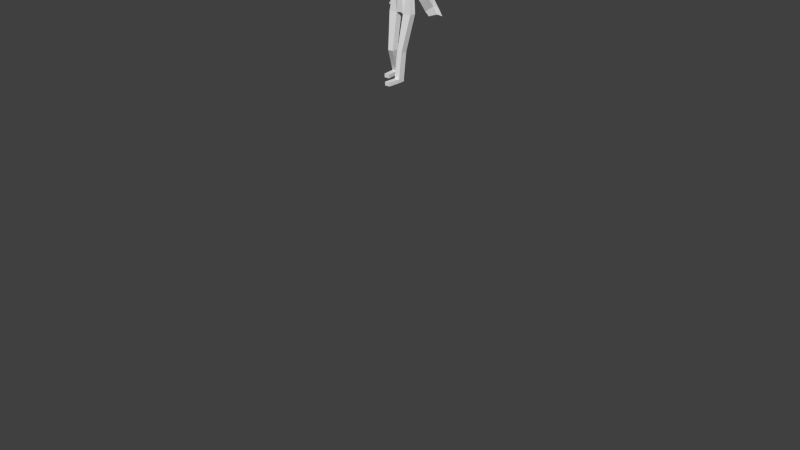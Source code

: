 # Source: meshPlayer.blend  (saved by Blender 2.71.0; exported with 4.5.12 LTS)
import bpy
from mathutils import Matrix  # noqa: F401  (used for matrix-valued properties, if any)

bpy.ops.wm.read_factory_settings(use_empty=True)
scene = bpy.context.scene
scene.name = 'Scene'

# ---- collections
col_collection_1 = bpy.data.collections.new('Collection 1'); scene.collection.children.link(col_collection_1)
col_collection_1.hide_render = True
col_collection_1.hide_viewport = True
col_collection_2 = bpy.data.collections.new('Collection 2'); scene.collection.children.link(col_collection_2)

# ---- world
world_world = bpy.data.worlds.new('World'); scene.world = world_world
world_world.color = (0.05088, 0.05088, 0.05088)
world_world.use_sun_shadow = False
world_world.sun_shadow_jitter_overblur = 0.0
world_world.cycles.sampling_method = 'MANUAL'
world_world.cycles.sample_map_resolution = 256

# ---- meshes
me_playermesh = bpy.data.meshes.new('PlayerMesh')
me_playermesh.from_pydata([(0.8221, 0.3333, 0.8436), (0.8221, -0.3333, 0.8436), (0.6735, -0.3333, -2.307), (0.6735, 0.3333, -2.307), (0.251, 0.3333, 0.3134), (0.251, -0.3333, 0.3134), (0.1292, -0.3333, -2.307), (0.1292, 0.3333, -2.307), (0.3367, -0.3333, 1.0), (0.3367, 0.3333, 1.0), (1.227, -0.1316, -0.1189), (1.227, -0.7982, -0.1189), (0.6564, -0.1316, -0.6491), (0.6564, -0.7982, -0.6491), (0.3367, -0.3333, 1.337), (0.3367, 0.3333, 1.337), (0.4616, -0.5806, 1.424), (0.4616, 0.5806, 1.424), (0.4616, -0.5806, 2.462), (0.4616, 0.5806, 2.462), (0.5724, -0.3333, -4.206), (0.5724, 0.3333, -4.206), (0.2357, -0.3333, -4.206), (0.2357, 0.3333, -4.206), (0.5696, -0.3333, -6.241), (0.5696, 0.3333, -6.241), (0.2329, -0.3333, -6.241), (0.2329, 0.3333, -6.241), (1.509, 0.2144, -1.123), (1.509, -0.2144, -1.123), (1.141, 0.2144, -1.464), (1.141, -0.2144, -1.464), (1.777, 0.8287, -1.761), (1.777, 0.3998, -1.761), (1.41, 0.8287, -2.102), (1.41, 0.3998, -2.102), (0.5696, -0.3333, -6.55), (0.5696, 0.3333, -6.55), (0.2329, -0.3333, -6.55), (0.2329, 0.3333, -6.55), (0.5696, 0.8226, -6.241), (0.2329, 0.8226, -6.241), (0.5696, 0.8226, -6.55), (0.2329, 0.8226, -6.55), (-0.8615, 0.4276, 0.8984), (-0.8615, -0.3333, 0.8984), (-0.6735, -0.3333, -2.307), (-0.6735, 0.3333, -2.307), (0.0, 0.3333, -2.307), (0.0, -0.3333, -2.307), (0.0, 0.3333, 1.0), (0.0, -0.3333, 1.0), (-0.2971, 0.4276, 0.3528), (-0.2971, -0.3333, 0.3528), (-0.1292, -0.3333, -2.307), (-0.1292, 0.3333, -2.307), (-0.3367, -0.3333, 1.0), (-0.3367, 0.3333, 1.0), (-1.279, -0.25, -0.05295), (-1.279, -0.9166, -0.05295), (-0.7142, -0.25, -0.5986), (-0.7142, -0.9166, -0.5986), (0.0, 0.3333, 1.337), (0.0, -0.3333, 1.337), (-0.3367, -0.3333, 1.337), (-0.3367, 0.3333, 1.337), (0.0, 0.5806, 1.424), (0.0, -0.5806, 1.424), (-0.4616, -0.5806, 1.424), (-0.4616, 0.5806, 1.424), (0.0, 0.5806, 2.462), (0.0, -0.5806, 2.462), (-0.4616, -0.5806, 2.462), (-0.4616, 0.5806, 2.462), (-0.5724, -0.3333, -4.206), (-0.5724, 0.3333, -4.206), (-0.2357, -0.3333, -4.206), (-0.2357, 0.3333, -4.206), (-0.5696, -0.3333, -6.241), (-0.5696, 0.3333, -6.241), (-0.2329, -0.3333, -6.241), (-0.2329, 0.3333, -6.241), (-1.572, 0.2144, -1.049), (-1.572, -0.2144, -1.049), (-1.209, 0.2144, -1.4), (-1.209, -0.2144, -1.4), (-1.849, 0.6916, -1.68), (-1.849, 0.2627, -1.68), (-1.485, 0.6916, -2.031), (-1.485, 0.2627, -2.031), (-0.5696, -0.3333, -6.55), (-0.5696, 0.3333, -6.55), (-0.2329, -0.3333, -6.55), (-0.2329, 0.3333, -6.55), (-0.5696, 0.8226, -6.241), (-0.2329, 0.8226, -6.241), (-0.5696, 0.8226, -6.55), (-0.2329, 0.8226, -6.55)], [], [(4, 5, 2, 3), (7, 3, 21, 23), (8, 9, 15, 14), (0, 1, 11, 10), (6, 51, 49), (49, 48, 7, 6), (51, 6, 5, 8), (1, 0, 9, 8), (2, 5, 6), (1, 8, 5), (13, 12, 30, 31), (5, 4, 12, 13), (1, 5, 13, 11), (4, 0, 10, 12), (14, 15, 17, 16), (51, 8, 14, 63), (9, 50, 62, 15), (17, 66, 70, 19), (15, 62, 66, 17), (63, 14, 16, 67), (18, 19, 70, 71), (67, 16, 18, 71), (16, 17, 19, 18), (22, 23, 27, 26), (6, 7, 23, 22), (2, 6, 22, 20), (3, 2, 20, 21), (26, 27, 39, 38), (23, 21, 25, 27), (20, 22, 26, 24), (21, 20, 24, 25), (0, 4, 9), (3, 7, 4), (50, 9, 4, 7), (7, 48, 50), (31, 30, 34, 35), (10, 11, 29, 28), (12, 10, 28, 30), (11, 13, 31, 29), (32, 33, 35, 34), (28, 29, 33, 32), (30, 28, 32, 34), (29, 31, 35, 33), (38, 39, 37, 36), (25, 37, 42, 40), (25, 24, 36, 37), (24, 26, 38, 36), (41, 40, 42, 43), (27, 25, 40, 41), (39, 27, 41, 43), (37, 39, 43, 42), (52, 47, 46, 53), (55, 77, 75, 47), (56, 64, 65, 57), (44, 58, 59, 45), (54, 49, 51), (49, 54, 55, 48), (51, 56, 53, 54), (45, 56, 57, 44), (46, 54, 53), (45, 53, 56), (61, 85, 84, 60), (53, 61, 60, 52), (45, 59, 61, 53), (52, 60, 58, 44), (64, 68, 69, 65), (51, 63, 64, 56), (57, 65, 62, 50), (69, 73, 70, 66), (65, 69, 66, 62), (63, 67, 68, 64), (72, 71, 70, 73), (67, 71, 72, 68), (68, 72, 73, 69), (76, 80, 81, 77), (54, 76, 77, 55), (46, 74, 76, 54), (47, 75, 74, 46), (80, 92, 93, 81), (77, 81, 79, 75), (74, 78, 80, 76), (75, 79, 78, 74), (44, 57, 52), (47, 52, 55), (50, 55, 52, 57), (55, 50, 48), (85, 89, 88, 84), (58, 82, 83, 59), (60, 84, 82, 58), (59, 83, 85, 61), (86, 88, 89, 87), (82, 86, 87, 83), (84, 88, 86, 82), (83, 87, 89, 85), (92, 90, 91, 93), (79, 94, 96, 91), (79, 91, 90, 78), (78, 90, 92, 80), (95, 97, 96, 94), (81, 95, 94, 79), (93, 97, 95, 81), (91, 96, 97, 93)])
me_playermesh.use_remesh_preserve_volume = False
me_playermesh.use_remesh_preserve_attributes = False
me_playermesh.use_mirror_vertex_groups = False
me_playermesh.update()
me_playermesh_001 = bpy.data.meshes.new('PlayerMesh.001')
me_playermesh_001.from_pydata([(1.228, 0.3333, 0.9606), (1.228, -0.3333, 0.9606), (0.7818, -0.3333, -2.428), (0.7818, 0.3333, -2.428), (0.5612, 0.5443, 0.01556), (0.5612, -0.1224, 0.01556), (0.2375, -0.3333, -2.428), (0.2375, 0.3333, -2.428), (0.3367, -0.3333, 1.0), (0.3367, 0.3333, 1.0), (1.47, 1.391, -0.85), (1.47, 0.7248, -0.85), (0.8866, 1.391, -1.348), (0.8866, 0.7248, -1.348), (0.3367, -0.3333, 1.337), (0.3367, 0.3333, 1.337), (0.4616, -0.5806, 1.424), (0.4616, 0.5806, 1.424), (0.4616, -0.5806, 2.462), (0.4616, 0.5806, 2.462), (0.5076, -1.018, -5.723), (0.5076, -0.3513, -5.723), (0.1708, -1.018, -5.723), (0.1708, -0.3513, -5.723), (0.5696, -1.442, -7.978), (0.5696, -0.7754, -7.978), (0.2329, -1.442, -7.978), (0.2329, -0.7754, -7.978), (1.642, 1.989, -2.059), (1.557, 1.385, -1.808), (1.089, 1.925, -2.626), (1.004, 1.32, -2.375), (1.909, 2.022, -2.71), (1.827, 1.425, -2.439), (1.278, 2.056, -3.058), (1.196, 1.459, -2.787), (0.5696, -1.442, -8.321), (0.5696, -0.7754, -8.321), (0.2329, -1.442, -8.321), (0.2329, -0.7754, -8.321), (0.5074, -2.642, -7.978), (0.1707, -2.642, -7.978), (0.5074, -2.642, -8.321), (0.1707, -2.642, -8.321), (-1.228, 0.3333, 0.9606), (-1.228, -0.3333, 0.9606), (-0.7818, -0.3333, -2.428), (-0.7818, 0.3333, -2.428), (0.0, 0.3333, -2.307), (0.0, -0.3333, -2.307), (0.0, 0.3333, 1.0), (0.0, -0.3333, 1.0), (-0.5612, 0.5443, 0.01556), (-0.5612, -0.1224, 0.01556), (-0.2375, -0.3333, -2.428), (-0.2375, 0.3333, -2.428), (-0.3367, -0.3333, 1.0), (-0.3367, 0.3333, 1.0), (-1.47, 1.391, -0.85), (-1.47, 0.7248, -0.85), (-0.8866, 1.391, -1.348), (-0.8866, 0.7248, -1.348), (0.0, 0.3333, 1.337), (0.0, -0.3333, 1.337), (-0.3367, -0.3333, 1.337), (-0.3367, 0.3333, 1.337), (0.0, 0.5806, 1.424), (0.0, -0.5806, 1.424), (-0.4616, -0.5806, 1.424), (-0.4616, 0.5806, 1.424), (0.0, 0.5806, 2.462), (0.0, -0.5806, 2.462), (-0.4616, -0.5806, 2.462), (-0.4616, 0.5806, 2.462), (-0.5076, -1.018, -5.723), (-0.5076, -0.3513, -5.723), (-0.1708, -1.018, -5.723), (-0.1708, -0.3513, -5.723), (-0.8372, 0.1338, -7.978), (-0.8372, 0.8004, -7.978), (-0.5005, 0.1338, -7.978), (-0.5005, 0.8004, -7.978), (-1.642, 1.989, -2.059), (-1.557, 1.385, -1.808), (-1.089, 1.925, -2.626), (-1.004, 1.32, -2.375), (-1.909, 2.022, -2.71), (-1.827, 1.425, -2.439), (-1.278, 2.056, -3.058), (-1.196, 1.459, -2.787), (-0.8372, 0.1338, -8.321), (-0.8372, 0.8004, -8.321), (-0.5005, 0.1338, -8.321), (-0.5005, 0.8004, -8.321), (-0.775, -1.066, -7.978), (-0.4383, -1.066, -7.978), (-0.775, -1.066, -8.321), (-0.4383, -1.066, -8.321)], [], [(4, 5, 2, 3), (7, 3, 21, 23), (8, 9, 15, 14), (0, 1, 11, 10), (6, 51, 49), (49, 48, 7, 6), (51, 6, 5, 8), (1, 0, 9, 8), (2, 5, 6), (1, 8, 5), (13, 12, 30, 31), (5, 4, 12, 13), (1, 5, 13, 11), (4, 0, 10, 12), (14, 15, 17, 16), (51, 8, 14, 63), (9, 50, 62, 15), (17, 66, 70, 19), (15, 62, 66, 17), (63, 14, 16, 67), (18, 19, 70, 71), (67, 16, 18, 71), (16, 17, 19, 18), (22, 23, 27, 26), (6, 7, 23, 22), (2, 6, 22, 20), (3, 2, 20, 21), (26, 27, 39, 38), (23, 21, 25, 27), (20, 22, 26, 24), (21, 20, 24, 25), (0, 4, 9), (3, 7, 4), (50, 9, 4, 7), (7, 48, 50), (31, 30, 34, 35), (12, 10, 28, 30), (11, 13, 31, 29), (10, 11, 29, 28), (32, 33, 35, 34), (29, 31, 35, 33), (28, 29, 33, 32), (30, 28, 32, 34), (38, 39, 37, 36), (25, 24, 36, 37), (36, 24, 40, 42), (27, 25, 37, 39), (40, 41, 43, 42), (38, 36, 42, 43), (24, 26, 41, 40), (26, 38, 43, 41), (52, 47, 46, 53), (55, 77, 75, 47), (56, 64, 65, 57), (44, 58, 59, 45), (54, 49, 51), (49, 54, 55, 48), (51, 56, 53, 54), (45, 56, 57, 44), (46, 54, 53), (45, 53, 56), (61, 85, 84, 60), (53, 61, 60, 52), (45, 59, 61, 53), (52, 60, 58, 44), (64, 68, 69, 65), (51, 63, 64, 56), (57, 65, 62, 50), (69, 73, 70, 66), (65, 69, 66, 62), (63, 67, 68, 64), (72, 71, 70, 73), (67, 71, 72, 68), (68, 72, 73, 69), (76, 80, 81, 77), (54, 76, 77, 55), (46, 74, 76, 54), (47, 75, 74, 46), (80, 92, 93, 81), (77, 81, 79, 75), (74, 78, 80, 76), (75, 79, 78, 74), (44, 57, 52), (47, 52, 55), (50, 55, 52, 57), (55, 50, 48), (85, 89, 88, 84), (60, 84, 82, 58), (59, 83, 85, 61), (58, 82, 83, 59), (86, 88, 89, 87), (83, 87, 89, 85), (82, 86, 87, 83), (84, 88, 86, 82), (92, 90, 91, 93), (79, 91, 90, 78), (90, 96, 94, 78), (81, 93, 91, 79), (94, 96, 97, 95), (92, 97, 96, 90), (78, 94, 95, 80), (80, 95, 97, 92)])
me_playermesh_001.use_remesh_preserve_volume = False
me_playermesh_001.use_remesh_preserve_attributes = False
me_playermesh_001.use_mirror_vertex_groups = False
me_playermesh_001.update()
arm_armature = bpy.data.armatures.new('Armature')  # bones are not reproduced
arm_armature_001 = bpy.data.armatures.new('Armature.001')  # bones are not reproduced

# ---- objects
ob_armature_esqueletor = bpy.data.objects.new('armature_esqueletor', arm_armature)
ob_playermesh = bpy.data.objects.new('PlayerMesh', me_playermesh)
ob_armature = bpy.data.objects.new('Armature', arm_armature_001)
ob_playermesh_001 = bpy.data.objects.new('PlayerMesh.001', me_playermesh_001)

# ---- transforms, parenting, visibility, modifiers, constraints
ob_armature_esqueletor.location = (0.0, -0.09058, -0.1072)
ob_armature_esqueletor.rotation_euler = (0.0, 0.0, -3.142)
ob_armature_esqueletor.show_in_front = True
ob_armature_esqueletor.lineart.crease_threshold = 0.0
ob_playermesh.parent = ob_armature_esqueletor
ob_playermesh.matrix_parent_inverse = Matrix(((-1.0, -1.51e-07, 0.0, 1.728e-08), (1.51e-07, -1.0, 0.0, 0.1145), (0.0, 0.0, 1.0, 0.1072), (0.0, 0.0, 0.0, 1.0)))
ob_playermesh.location = (0.0, 0.1089, 1.365)
ob_playermesh.scale = (0.3366, 0.2267, 0.2267)
ob_playermesh.lineart.crease_threshold = 0.0
_vg = ob_playermesh.vertex_groups.new(name='hips')
for _i, _w in zip([2, 3, 5, 6, 7, 22, 45, 46, 47, 48, 49, 52, 53, 54, 55, 61, 76], [0.1858, 0.1146, 0.09307, 0.8189, 0.9034, 0.009211, 0.008762, 0.4167, 0.1436, 0.9459, 0.8507, 0.001389, 0.1108, 0.844, 0.9064, 0.009038, 0.0154]): _vg.add([_i], _w, 'REPLACE')
_vg = ob_playermesh.vertex_groups.new(name='spine')
_vg = ob_playermesh.vertex_groups.new(name='chest')
for _i, _w in zip([9, 15, 50, 57, 62, 65], [0.1252, 0.04773, 0.4855, 0.1256, 0.1874, 0.04814]): _vg.add([_i], _w, 'REPLACE')
_vg = ob_playermesh.vertex_groups.new(name='neck')
for _i, _w in zip([1, 5, 8, 9, 10, 11, 12, 13, 14, 15, 16, 17, 18, 29, 31, 44, 45, 50, 51, 53, 56, 57, 58, 59, 60, 61, 62, 63, 64, 65, 67, 68, 69, 71, 72, 82, 83, 84, 85, 86, 87, 88, 89], [0.1284, 0.1719, 0.4802, 0.06434, 0.003195, 0.03111, 0.006402, 0.04459, 0.3089, 0.07239, 0.2085, 0.01755, 0.06673, 0.001644, 0.00375, 0.03097, 0.2535, 0.006934, 0.7246, 0.194, 0.5099, 0.07055, 0.05303, 0.09341, 0.03983, 0.07005, 0.006297, 0.4169, 0.3172, 0.07535, 0.2357, 0.2136, 0.02021, 0.06136, 0.06783, 0.04123, 0.04906, 0.03836, 0.04444, 0.03341, 0.03474, 0.0332, 0.03388]): _vg.add([_i], _w, 'REPLACE')
_vg = ob_playermesh.vertex_groups.new(name='head')
for _i, _w in zip([0, 1, 5, 8, 9, 14, 15, 16, 17, 18, 19, 44, 45, 50, 51, 53, 56, 57, 59, 62, 63, 64, 65, 66, 67, 68, 69, 70, 71, 72, 73], [0.01865, 0.04347, 0.03044, 0.1667, 0.1995, 0.5328, 0.6927, 0.6847, 0.8636, 0.8992, 0.971, 0.02999, 0.09232, 0.1489, 0.1019, 0.04658, 0.1775, 0.2017, 0.02068, 0.6298, 0.4771, 0.5359, 0.6937, 0.9958, 0.6888, 0.6866, 0.864, 0.9921, 0.9125, 0.8996, 0.9711]): _vg.add([_i], _w, 'REPLACE')
_vg = ob_playermesh.vertex_groups.new(name='shoulder.L')
for _i, _w in zip([44, 45, 50, 53, 56, 57, 58, 59, 60, 61, 62, 64, 65, 69, 82, 83, 84, 85, 86, 87, 88, 89], [0.05071, 0.05377, 0.05, 0.01436, 0.03407, 0.2669, 0.1124, 0.1096, 0.2356, 0.1285, 0.001819, 0.002646, 0.07139, 0.01185, 0.1339, 0.1358, 0.1579, 0.1708, 0.1298, 0.1304, 0.1383, 0.1395]): _vg.add([_i], _w, 'REPLACE')
_vg = ob_playermesh.vertex_groups.new(name='upper_arm.L')
_vg.add([44, 45, 52, 53, 58, 59, 60, 61], 1.0, 'REPLACE')
_vg = ob_playermesh.vertex_groups.new(name='forearm.L')
_vg.add([58, 59, 60, 61, 82, 83, 84, 85], 1.0, 'REPLACE')
_vg = ob_playermesh.vertex_groups.new(name='hand.L')
_vg.add([82, 83, 84, 85, 86, 87, 88, 89], 1.0, 'REPLACE')
_vg = ob_playermesh.vertex_groups.new(name='codoIK.L')
for _i, _w in zip([58, 59, 60, 61, 82, 83, 84, 85, 86, 87, 88, 89], [0.02558, 0.0357, 0.03048, 0.0258, 0.109, 0.1015, 0.1378, 0.1114, 0.162, 0.139, 0.1613, 0.1404]): _vg.add([_i], _w, 'REPLACE')
_vg = ob_playermesh.vertex_groups.new(name='shoulder.R')
for _i, _w in zip([0, 5, 8, 9, 10, 11, 12, 13, 15, 17, 28, 29, 30, 31, 32, 33, 34, 35, 50, 62], [0.04268, 0.001227, 0.01896, 0.2651, 0.09577, 0.07367, 0.2254, 0.1148, 0.07053, 0.01107, 0.1202, 0.1204, 0.1456, 0.1579, 0.1175, 0.1178, 0.1263, 0.1274, 0.04917, 0.001313]): _vg.add([_i], _w, 'REPLACE')
_vg = ob_playermesh.vertex_groups.new(name='upper_arm.R')
for _i, _w in zip([0, 1, 4, 5, 8, 9, 10, 11, 12, 13, 14, 15, 16, 17, 28, 29, 30, 31, 32, 33, 34, 35, 50, 51, 56, 57, 62, 63, 67], [1.0, 1.0, 1.0, 1.0, 0.2533, 0.2962, 1.0, 1.0, 1.0, 1.0, 0.09248, 0.09278, 0.06056, 0.03131, 0.5289, 0.5298, 0.517, 0.5264, 0.489, 0.4927, 0.4996, 0.5163, 0.1359, 0.08138, 0.01289, 0.02712, 0.05745, 0.03735, 0.009311]): _vg.add([_i], _w, 'REPLACE')
_vg = ob_playermesh.vertex_groups.new(name='forearm.R')
_vg.add([10, 11, 12, 13, 28, 29, 30, 31], 1.0, 'REPLACE')
_vg = ob_playermesh.vertex_groups.new(name='hand.R')
_vg.add([28, 29, 30, 31, 32, 33, 34, 35], 1.0, 'REPLACE')
_vg = ob_playermesh.vertex_groups.new(name='codoIK.R')
for _i, _w in zip([10, 11, 12, 13, 28, 29, 30, 31, 32, 33, 34, 35], [0.0138, 0.0099, 0.02332, 0.01624, 0.1041, 0.09597, 0.1334, 0.1068, 0.1576, 0.1345, 0.157, 0.1361]): _vg.add([_i], _w, 'REPLACE')
_vg = ob_playermesh.vertex_groups.new(name='thigh.L')
_vg.add([46, 47, 54, 55, 74, 75, 76, 77], 1.0, 'REPLACE')
_vg = ob_playermesh.vertex_groups.new(name='shin.L')
_vg.add([74, 75, 76, 77, 78, 79, 80, 81], 1.0, 'REPLACE')
_vg = ob_playermesh.vertex_groups.new(name='foot.L')
for _i, _w in zip([79, 81, 90, 91, 92, 93, 96, 97], [0.1173, 0.01277, 0.0552, 0.3904, 0.05334, 0.3954, 0.04258, 0.03835]): _vg.add([_i], _w, 'REPLACE')
_vg = ob_playermesh.vertex_groups.new(name='toe.L')
for _i, _w in zip([79, 81, 90, 91, 92, 93, 94, 95, 96, 97], [0.2491, 0.06528, 0.06826, 0.4673, 0.06249, 0.451, 0.8861, 0.8658, 0.9196, 0.9167]): _vg.add([_i], _w, 'REPLACE')
_vg = ob_playermesh.vertex_groups.new(name='thigh.R')
_vg.add([2, 3, 6, 7, 20, 21, 22, 23], 1.0, 'REPLACE')
_vg = ob_playermesh.vertex_groups.new(name='shin.R')
_vg.add([20, 21, 22, 23, 24, 25, 26, 27], 1.0, 'REPLACE')
_vg = ob_playermesh.vertex_groups.new(name='foot.R')
for _i, _w in zip([25, 27, 36, 37, 38, 39, 42, 43], [0.1173, 0.01277, 0.0552, 0.3904, 0.05334, 0.3954, 0.04258, 0.03835]): _vg.add([_i], _w, 'REPLACE')
_vg = ob_playermesh.vertex_groups.new(name='toe.R')
for _i, _w in zip([25, 27, 36, 37, 38, 39, 40, 41, 42, 43], [0.2491, 0.06528, 0.06826, 0.4673, 0.06249, 0.451, 0.8861, 0.8658, 0.9196, 0.9167]): _vg.add([_i], _w, 'REPLACE')
_vg = ob_playermesh.vertex_groups.new(name='pieIK.L')
for _i, _w in zip([74, 76, 78, 79, 80, 81, 90, 91, 92, 93, 94, 95, 96, 97], [0.02128, 0.02062, 0.9529, 0.5843, 0.9755, 0.8906, 0.8701, 0.1348, 0.8794, 0.1513, 0.0834, 0.1163, 0.01433, 0.02667]): _vg.add([_i], _w, 'REPLACE')
_vg = ob_playermesh.vertex_groups.new(name='rodillaIK.L')
_vg = ob_playermesh.vertex_groups.new(name='brazoIK.L')
_vg = ob_playermesh.vertex_groups.new(name='pieIK.R')
for _i, _w in zip([20, 22, 24, 25, 26, 27, 36, 37, 38, 39, 40, 41, 42, 43], [0.02118, 0.02058, 0.9529, 0.5843, 0.9755, 0.8906, 0.8701, 0.1348, 0.8794, 0.1513, 0.0834, 0.1163, 0.01433, 0.02667]): _vg.add([_i], _w, 'REPLACE')
_vg = ob_playermesh.vertex_groups.new(name='rodillaIK.R')
_vg = ob_playermesh.vertex_groups.new(name='brazoIK.R')
_m = ob_playermesh.modifiers.new('Armature', 'ARMATURE')
_m.object = ob_armature_esqueletor
ob_armature.location = (0.01089, 0.005848, 1.24)
ob_armature.show_in_front = True
ob_armature.lineart.crease_threshold = 0.0
ob_playermesh_001.parent = ob_armature
ob_playermesh_001.matrix_parent_inverse = Matrix(((1.0, 0.0, 0.0, -0.01089), (0.0, 1.0, 0.0, -0.005848), (0.0, 0.0, 1.0, -1.24), (0.0, 0.0, 0.0, 1.0)))
ob_playermesh_001.location = (0.0, -0.04008, 1.469)
ob_playermesh_001.scale = (0.2246, 0.1513, 0.1513)
ob_playermesh_001.lineart.crease_threshold = 0.0
_vg = ob_playermesh_001.vertex_groups.new(name='cintura')
for _i, _w in zip([4, 6, 7, 9, 45, 48, 49, 50, 52, 53, 54, 55, 56, 57, 58, 59, 60, 61, 62, 65, 82, 83, 84, 85, 86, 87, 88, 89], [0.009313, 0.02962, 0.0203, 0.002625, 0.05065, 0.1625, 0.164, 0.1082, 0.4684, 0.1371, 0.02906, 0.02838, 0.01869, 0.07895, 0.09116, 0.07905, 0.1064, 0.08589, 0.02852, 0.002668, 0.07314, 0.07604, 0.06709, 0.07043, 0.06476, 0.06975, 0.06615, 0.06759]): _vg.add([_i], _w, 'REPLACE')
_vg = ob_playermesh_001.vertex_groups.new(name='pecho')
for _i, _w in zip([0, 1, 4, 5, 8, 9, 10, 11, 12, 13, 14, 15, 16, 17, 18, 19, 28, 29, 30, 31, 32, 33, 34, 35, 44, 45, 49, 50, 51, 52, 53, 56, 57, 58, 59, 60, 61, 62, 63, 64, 65, 67, 68, 69, 70, 71, 72, 73, 82, 83, 84, 85, 86, 87, 88, 89], [0.03521, 0.1188, 0.3819, 0.6213, 0.7009, 0.5657, 0.0938, 0.1133, 0.08767, 0.1591, 0.3139, 0.2033, 0.2062, 0.09482, 0.07488, 0.07504, 0.07037, 0.08284, 0.05837, 0.08578, 0.05972, 0.06548, 0.05546, 0.07054, 0.02706, 0.2637, 0.02025, 0.3215, 0.8355, 0.2132, 0.5888, 0.6995, 0.5412, 0.06911, 0.09816, 0.05207, 0.1292, 0.1557, 0.3749, 0.3171, 0.2073, 0.214, 0.2099, 0.1025, 0.06413, 0.06523, 0.07731, 0.0777, 0.05574, 0.06669, 0.04018, 0.06835, 0.05005, 0.05693, 0.04299, 0.0577]): _vg.add([_i], _w, 'REPLACE')
_vg = ob_playermesh_001.vertex_groups.new(name='brazo.L')
for _i, _w in zip([0, 1, 4, 5, 8, 9, 10, 11, 12, 13, 14, 15, 28, 29, 30, 31, 32, 33, 34, 35, 50, 51], [0.9179, 0.8356, 0.1922, 0.1471, 0.08296, 0.09786, 0.2319, 0.3891, 0.2505, 0.3743, 0.0162, 0.01187, 0.2113, 0.242, 0.1837, 0.2361, 0.1846, 0.1998, 0.1837, 0.2281, 0.05546, 0.003523]): _vg.add([_i], _w, 'REPLACE')
_vg = ob_playermesh_001.vertex_groups.new(name='antebrazo.L')
for _i, _w in zip([4, 5, 10, 11, 12, 13, 28, 29, 30, 31, 32, 33, 34, 35], [0.08953, 0.01646, 0.5598, 0.3915, 0.529, 0.3474, 0.4939, 0.4823, 0.4826, 0.4657, 0.5267, 0.468, 0.513, 0.474]): _vg.add([_i], _w, 'REPLACE')
_vg = ob_playermesh_001.vertex_groups.new(name='mano.L')
for _i, _w in zip([10, 11, 12, 13, 28, 29, 30, 31, 32, 33, 34, 35], [0.009781, 9.124e-05, 0.03143, 0.004039, 0.1069, 0.08177, 0.1789, 0.1148, 0.1019, 0.09487, 0.1461, 0.1204]): _vg.add([_i], _w, 'REPLACE')
_vg = ob_playermesh_001.vertex_groups.new(name='dedos.L')
_vg = ob_playermesh_001.vertex_groups.new(name='brazo.R')
for _i, _w in zip([44, 45, 50, 52, 53, 56, 57, 58, 59, 60, 61, 62, 64, 65, 82, 83, 84, 85, 86, 87, 88, 89], [0.9173, 0.6059, 0.03217, 0.09924, 0.1014, 0.06257, 0.08417, 0.2211, 0.3694, 0.2416, 0.3651, 0.02856, 0.002956, 0.008426, 0.2259, 0.249, 0.2013, 0.2461, 0.208, 0.2295, 0.2128, 0.2466]): _vg.add([_i], _w, 'REPLACE')
_vg = ob_playermesh_001.vertex_groups.new(name='antebrazo.R')
for _i, _w in zip([52, 58, 59, 60, 61, 82, 83, 84, 85, 86, 87, 88, 89], [0.0449, 0.5454, 0.3828, 0.5149, 0.3407, 0.4903, 0.479, 0.4624, 0.4543, 0.5265, 0.4943, 0.4742, 0.4584]): _vg.add([_i], _w, 'REPLACE')
_vg = ob_playermesh_001.vertex_groups.new(name='mano.R')
for _i, _w in zip([58, 59, 60, 61, 82, 83, 84, 85, 86, 87, 88, 89], [0.01995, 0.009047, 0.04257, 0.0128, 0.1243, 0.09569, 0.1973, 0.1288, 0.1235, 0.1196, 0.1734, 0.1403]): _vg.add([_i], _w, 'REPLACE')
_vg = ob_playermesh_001.vertex_groups.new(name='dedos.R')
_vg = ob_playermesh_001.vertex_groups.new(name='cabeza')
for _i, _w in zip([4, 5, 8, 9, 10, 12, 13, 14, 15, 16, 17, 18, 19, 45, 50, 51, 52, 53, 56, 57, 62, 63, 64, 65, 66, 67, 68, 69, 70, 71, 72, 73], [0.1336, 0.06117, 0.181, 0.2697, 0.002341, 0.008913, 0.005275, 0.6328, 0.7396, 0.7586, 0.879, 0.9115, 0.9071, 0.0313, 0.4796, 0.1116, 0.07391, 0.04268, 0.1809, 0.2653, 0.7433, 0.5864, 0.6265, 0.7252, 0.9946, 0.7592, 0.7527, 0.865, 0.9206, 0.9237, 0.9081, 0.9025]): _vg.add([_i], _w, 'REPLACE')
_vg = ob_playermesh_001.vertex_groups.new(name='muslo.L')
for _i, _w in zip([2, 3, 4, 5, 6, 7, 10, 11, 12, 13, 20, 21, 22, 23, 28, 29, 30, 31, 32, 33, 34, 35, 48, 49, 54, 55, 74, 75, 76, 77], [0.9447, 0.978, 0.1472, 0.1073, 0.8308, 0.8531, 0.04721, 0.04394, 0.05172, 0.05335, 0.1784, 0.241, 0.1868, 0.3007, 0.09126, 0.08232, 0.07308, 0.07065, 0.1049, 0.1484, 0.08015, 0.08287, 0.3875, 0.3826, 0.08467, 0.07225, 0.1145, 0.1974, 0.1002, 0.1386]): _vg.add([_i], _w, 'REPLACE')
_vg = ob_playermesh_001.vertex_groups.new(name='espinilla.L')
for _i, _w in zip([20, 21, 22, 23], [0.5689, 0.4258, 0.5778, 0.4283]): _vg.add([_i], _w, 'REPLACE')
_vg = ob_playermesh_001.vertex_groups.new(name='pie.L')
for _i, _w in zip([20, 21, 22, 23, 24, 25, 26, 27, 36, 37, 38, 39, 40, 41, 42, 43], [0.1271, 0.1212, 0.1248, 0.1194, 0.975, 0.9624, 0.9724, 0.9598, 0.9851, 0.9994, 0.9832, 0.9859, 0.9873, 0.9872, 0.9879, 0.988]): _vg.add([_i], _w, 'REPLACE')
_vg = ob_playermesh_001.vertex_groups.new(name='muslo.R')
for _i, _w in zip([6, 7, 20, 21, 22, 23, 45, 46, 47, 48, 49, 52, 53, 54, 55, 61, 74, 75, 76, 77], [0.1, 0.09286, 0.1219, 0.2077, 0.1067, 0.1466, 0.004573, 0.9538, 0.9809, 0.4074, 0.3986, 0.07943, 0.08987, 0.8535, 0.8818, 0.00279, 0.1781, 0.2427, 0.1867, 0.3019]): _vg.add([_i], _w, 'REPLACE')
_vg = ob_playermesh_001.vertex_groups.new(name='espinilla.R')
for _i, _w in zip([74, 75, 76, 77, 81], [0.5793, 0.4358, 0.5869, 0.4369, 0.001246]): _vg.add([_i], _w, 'REPLACE')
_vg = ob_playermesh_001.vertex_groups.new(name='pie.R')
for _i, _w in zip([74, 75, 76, 77, 78, 79, 80, 81, 90, 91, 92, 93, 94, 95, 96, 97], [0.1249, 0.1202, 0.1229, 0.1182, 0.9699, 0.9566, 0.9685, 0.9562, 0.9808, 0.9973, 0.9796, 0.983, 0.9844, 0.9844, 0.985, 0.9852]): _vg.add([_i], _w, 'REPLACE')
_m = ob_playermesh_001.modifiers.new('Armature', 'ARMATURE')
_m.object = ob_armature

# ---- collection membership
col_collection_1.objects.link(ob_armature_esqueletor)
col_collection_1.objects.link(ob_playermesh)
col_collection_2.objects.link(ob_armature)
col_collection_2.objects.link(ob_playermesh_001)

# ---- scene / render settings (as saved in the file)
scene.frame_start = 1; scene.frame_end = 250; scene.frame_set(166)
scene.render.engine = 'BLENDER_EEVEE_NEXT'
scene.render.image_settings.color_mode = 'RGB'
scene.render.image_settings.compression = 90
scene.render.resolution_percentage = 50
scene.render.dither_intensity = 0.0
scene.cycles.use_denoising = False
scene.cycles.samples = 10
scene.cycles.sampling_pattern = 'TABULATED_SOBOL'
scene.cycles.light_sampling_threshold = 0.0
scene.cycles.use_adaptive_sampling = False
scene.cycles.use_light_tree = False
scene.cycles.blur_glossy = 0.0
scene.cycles.volume_bounces = 1
scene.cycles.pixel_filter_type = 'GAUSSIAN'
scene.cycles.sample_clamp_indirect = 0.0
scene.view_settings.view_transform = 'Standard'
bpy.context.view_layer.update()

# ---- added for rendering (the .blend has no active camera and no usable light): camera, sun
cam_auto = bpy.data.cameras.new('AutoCamera')
cam_auto.lens = 50.0
cam_auto.sensor_width = 36.0
cam_auto.clip_end = 1000.0
ob_auto_camera = bpy.data.objects.new('AutoCamera', cam_auto)
scene.collection.objects.link(ob_auto_camera)
ob_auto_camera.location = (9.09516, -11.0009, 5.26064)
ob_auto_camera.rotation_euler = (1.09748, -7.21219e-08, 0.694738)
scene.camera = ob_auto_camera
light_auto_sun = bpy.data.lights.new('AutoSun', 'SUN')
light_auto_sun.energy = 3.0
light_auto_sun.angle = 0.0523599
ob_auto_sun = bpy.data.objects.new('AutoSun', light_auto_sun)
scene.collection.objects.link(ob_auto_sun)
ob_auto_sun.rotation_euler = (0.872665, 0.174533, 0.523599)
bpy.context.view_layer.update()
